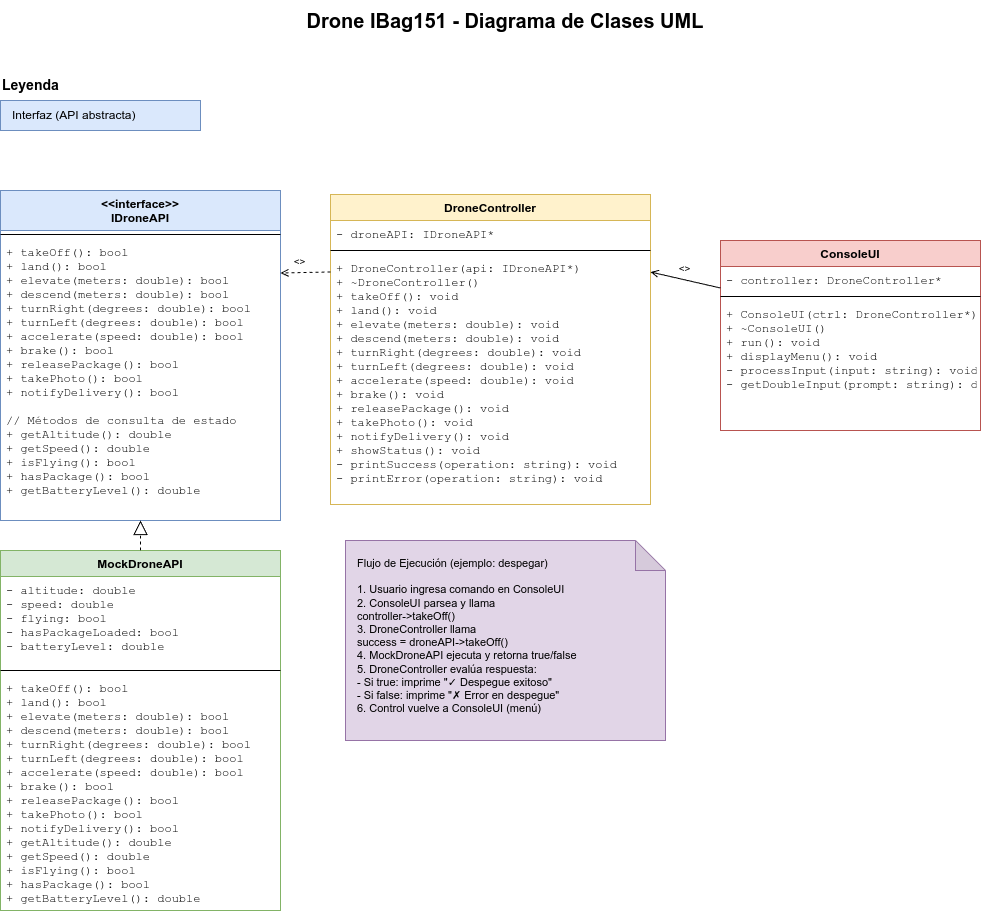

The diagram above was exported from draw.io. Its source (the exported page's mxGraphModel, read from the mxfile embedded in the PNG):
<mxGraphModel dx="1047" dy="715" grid="1" gridSize="10" guides="1" tooltips="1" connect="1" arrows="1" fold="1" page="1" pageScale="1" pageWidth="1169" pageHeight="827" math="0" shadow="0">
  <root>
    <mxCell id="0" />
    <mxCell id="1" parent="0" />
    <mxCell id="title" value="Drone IBag151 - Diagrama de Clases UML" style="text;html=1;strokeColor=none;fillColor=none;align=center;verticalAlign=middle;whiteSpace=wrap;rounded=0;fontSize=20;fontStyle=1" parent="1" vertex="1">
      <mxGeometry x="350" y="30" width="470" height="40" as="geometry" />
    </mxCell>
    <mxCell id="IDroneAPI" value="&lt;&lt;interface&gt;&gt;&#10;IDroneAPI" style="swimlane;fontStyle=1;align=center;verticalAlign=top;childLayout=stackLayout;horizontal=1;startSize=40;horizontalStack=0;resizeParent=1;resizeParentMax=0;resizeLast=0;collapsible=1;marginBottom=0;fillColor=#dae8fc;strokeColor=#6c8ebf;" parent="1" vertex="1">
      <mxGeometry x="80" y="220" width="280" height="330" as="geometry" />
    </mxCell>
    <mxCell id="IDroneAPI-divider" value="" style="line;strokeWidth=1;fillColor=none;align=left;verticalAlign=middle;spacingTop=-1;spacingLeft=3;spacingRight=3;rotatable=0;labelPosition=right;points=[];portConstraint=eastwest;" parent="IDroneAPI" vertex="1">
      <mxGeometry y="40" width="280" height="8" as="geometry" />
    </mxCell>
    <mxCell id="IDroneAPI-methods" value="+ takeOff(): bool&#10;+ land(): bool&#10;+ elevate(meters: double): bool&#10;+ descend(meters: double): bool&#10;+ turnRight(degrees: double): bool&#10;+ turnLeft(degrees: double): bool&#10;+ accelerate(speed: double): bool&#10;+ brake(): bool&#10;+ releasePackage(): bool&#10;+ takePhoto(): bool&#10;+ notifyDelivery(): bool&#10;&#10;// Métodos de consulta de estado&#10;+ getAltitude(): double&#10;+ getSpeed(): double&#10;+ isFlying(): bool&#10;+ hasPackage(): bool&#10;+ getBatteryLevel(): double" style="text;strokeColor=none;fillColor=none;align=left;verticalAlign=top;spacingLeft=4;spacingRight=4;overflow=hidden;rotatable=0;points=[[0,0.5],[1,0.5]];portConstraint=eastwest;fontFamily=Courier New;" parent="IDroneAPI" vertex="1">
      <mxGeometry y="48" width="280" height="282" as="geometry" />
    </mxCell>
    <mxCell id="MockDroneAPI" value="MockDroneAPI" style="swimlane;fontStyle=1;align=center;verticalAlign=top;childLayout=stackLayout;horizontal=1;startSize=26;horizontalStack=0;resizeParent=1;resizeParentMax=0;resizeLast=0;collapsible=1;marginBottom=0;fillColor=#d5e8d4;strokeColor=#82b366;" parent="1" vertex="1">
      <mxGeometry x="80" y="580" width="280" height="360" as="geometry" />
    </mxCell>
    <mxCell id="MockDroneAPI-attrs" value="- altitude: double&#10;- speed: double&#10;- flying: bool&#10;- hasPackageLoaded: bool&#10;- batteryLevel: double" style="text;strokeColor=none;fillColor=none;align=left;verticalAlign=top;spacingLeft=4;spacingRight=4;overflow=hidden;rotatable=0;points=[[0,0.5],[1,0.5]];portConstraint=eastwest;fontFamily=Courier New;" vertex="1" parent="MockDroneAPI">
      <mxGeometry y="26" width="280" height="90" as="geometry" />
    </mxCell>
    <mxCell id="MockDroneAPI-divider" value="" style="line;strokeWidth=1;fillColor=none;align=left;verticalAlign=middle;spacingTop=-1;spacingLeft=3;spacingRight=3;rotatable=0;labelPosition=right;points=[];portConstraint=eastwest;" parent="MockDroneAPI" vertex="1">
      <mxGeometry y="116" width="280" height="8" as="geometry" />
    </mxCell>
    <mxCell id="MockDroneAPI-methods" value="+ takeOff(): bool&#10;+ land(): bool&#10;+ elevate(meters: double): bool&#10;+ descend(meters: double): bool&#10;+ turnRight(degrees: double): bool&#10;+ turnLeft(degrees: double): bool&#10;+ accelerate(speed: double): bool&#10;+ brake(): bool&#10;+ releasePackage(): bool&#10;+ takePhoto(): bool&#10;+ notifyDelivery(): bool&#10;+ getAltitude(): double&#10;+ getSpeed(): double&#10;+ isFlying(): bool&#10;+ hasPackage(): bool&#10;+ getBatteryLevel(): double" style="text;strokeColor=none;fillColor=none;align=left;verticalAlign=top;spacingLeft=4;spacingRight=4;overflow=hidden;rotatable=0;points=[[0,0.5],[1,0.5]];portConstraint=eastwest;fontFamily=Courier New;" parent="MockDroneAPI" vertex="1">
      <mxGeometry y="124" width="280" height="236" as="geometry" />
    </mxCell>
    <mxCell id="impl-mock" value="" style="endArrow=block;dashed=1;endFill=0;endSize=12;html=1;rounded=0;exitX=0.5;exitY=0;exitDx=0;exitDy=0;entryX=0.5;entryY=1;entryDx=0;entryDy=0;" parent="1" source="MockDroneAPI" target="IDroneAPI" edge="1">
      <mxGeometry width="160" relative="1" as="geometry">
        <mxPoint x="220" y="650" as="sourcePoint" />
        <mxPoint x="220" y="620" as="targetPoint" />
      </mxGeometry>
    </mxCell>
    <mxCell id="DroneController" value="DroneController" style="swimlane;fontStyle=1;align=center;verticalAlign=top;childLayout=stackLayout;horizontal=1;startSize=26;horizontalStack=0;resizeParent=1;resizeParentMax=0;resizeLast=0;collapsible=1;marginBottom=0;fillColor=#fff2cc;strokeColor=#d6b656;" parent="1" vertex="1">
      <mxGeometry x="410" y="224" width="320" height="310" as="geometry" />
    </mxCell>
    <mxCell id="DroneController-attributes" value="- droneAPI: IDroneAPI*" style="text;strokeColor=none;fillColor=none;align=left;verticalAlign=top;spacingLeft=4;spacingRight=4;overflow=hidden;rotatable=0;points=[[0,0.5],[1,0.5]];portConstraint=eastwest;fontFamily=Courier New;" parent="DroneController" vertex="1">
      <mxGeometry y="26" width="320" height="26" as="geometry" />
    </mxCell>
    <mxCell id="DroneController-divider" value="" style="line;strokeWidth=1;fillColor=none;align=left;verticalAlign=middle;spacingTop=-1;spacingLeft=3;spacingRight=3;rotatable=0;labelPosition=right;points=[];portConstraint=eastwest;" parent="DroneController" vertex="1">
      <mxGeometry y="52" width="320" height="8" as="geometry" />
    </mxCell>
    <mxCell id="DroneController-methods" value="+ DroneController(api: IDroneAPI*)&#10;+ ~DroneController()&#10;+ takeOff(): void&#10;+ land(): void&#10;+ elevate(meters: double): void&#10;+ descend(meters: double): void&#10;+ turnRight(degrees: double): void&#10;+ turnLeft(degrees: double): void&#10;+ accelerate(speed: double): void&#10;+ brake(): void&#10;+ releasePackage(): void&#10;+ takePhoto(): void&#10;+ notifyDelivery(): void&#10;+ showStatus(): void&#10;- printSuccess(operation: string): void&#10;- printError(operation: string): void" style="text;strokeColor=none;fillColor=none;align=left;verticalAlign=top;spacingLeft=4;spacingRight=4;overflow=hidden;rotatable=0;points=[[0,0.5],[1,0.5]];portConstraint=eastwest;fontFamily=Courier New;" parent="DroneController" vertex="1">
      <mxGeometry y="60" width="320" height="250" as="geometry" />
    </mxCell>
    <mxCell id="dep-controller-api" value="" style="endArrow=open;endFill=0;dashed=1;html=1;rounded=0;exitX=0;exitY=0.25;exitDx=0;exitDy=0;entryX=1;entryY=0.25;entryDx=0;entryDy=0;" parent="1" source="DroneController" target="IDroneAPI" edge="1">
      <mxGeometry width="50" height="50" relative="1" as="geometry">
        <mxPoint x="460" y="400" as="sourcePoint" />
        <mxPoint x="370" y="400" as="targetPoint" />
      </mxGeometry>
    </mxCell>
    <mxCell id="dep-label" value="&lt;&lt;uses&gt;&gt;" style="edgeLabel;html=1;align=center;verticalAlign=middle;resizable=0;points=[];fontSize=10;" parent="dep-controller-api" vertex="1" connectable="0">
      <mxGeometry x="0.05" y="-1" relative="1" as="geometry">
        <mxPoint x="-5" y="-11" as="offset" />
      </mxGeometry>
    </mxCell>
    <mxCell id="ConsoleUI" value="ConsoleUI" style="swimlane;fontStyle=1;align=center;verticalAlign=top;childLayout=stackLayout;horizontal=1;startSize=26;horizontalStack=0;resizeParent=1;resizeParentMax=0;resizeLast=0;collapsible=1;marginBottom=0;fillColor=#f8cecc;strokeColor=#b85450;" parent="1" vertex="1">
      <mxGeometry x="800" y="270" width="260" height="190" as="geometry" />
    </mxCell>
    <mxCell id="ConsoleUI-attributes" value="- controller: DroneController*" style="text;strokeColor=none;fillColor=none;align=left;verticalAlign=top;spacingLeft=4;spacingRight=4;overflow=hidden;rotatable=0;points=[[0,0.5],[1,0.5]];portConstraint=eastwest;fontFamily=Courier New;" parent="ConsoleUI" vertex="1">
      <mxGeometry y="26" width="260" height="26" as="geometry" />
    </mxCell>
    <mxCell id="ConsoleUI-divider" value="" style="line;strokeWidth=1;fillColor=none;align=left;verticalAlign=middle;spacingTop=-1;spacingLeft=3;spacingRight=3;rotatable=0;labelPosition=right;points=[];portConstraint=eastwest;" parent="ConsoleUI" vertex="1">
      <mxGeometry y="52" width="260" height="8" as="geometry" />
    </mxCell>
    <mxCell id="ConsoleUI-methods" value="+ ConsoleUI(ctrl: DroneController*)&#10;+ ~ConsoleUI()&#10;+ run(): void&#10;+ displayMenu(): void&#10;- processInput(input: string): void&#10;- getDoubleInput(prompt: string): double" style="text;strokeColor=none;fillColor=none;align=left;verticalAlign=top;spacingLeft=4;spacingRight=4;overflow=hidden;rotatable=0;points=[[0,0.5],[1,0.5]];portConstraint=eastwest;fontFamily=Courier New;" parent="ConsoleUI" vertex="1">
      <mxGeometry y="60" width="260" height="130" as="geometry" />
    </mxCell>
    <mxCell id="assoc-ui-controller" value="" style="endArrow=open;endFill=0;html=1;rounded=0;exitX=0;exitY=0.25;exitDx=0;exitDy=0;entryX=1;entryY=0.25;entryDx=0;entryDy=0;" parent="1" source="ConsoleUI" target="DroneController" edge="1">
      <mxGeometry width="50" height="50" relative="1" as="geometry">
        <mxPoint x="870" y="350" as="sourcePoint" />
        <mxPoint x="810" y="350" as="targetPoint" />
      </mxGeometry>
    </mxCell>
    <mxCell id="assoc-label" value="&lt;&lt;uses&gt;&gt;" style="edgeLabel;html=1;align=center;verticalAlign=middle;resizable=0;points=[];fontSize=10;" parent="assoc-ui-controller" vertex="1" connectable="0">
      <mxGeometry x="0.05" y="-1" relative="1" as="geometry">
        <mxPoint y="-11" as="offset" />
      </mxGeometry>
    </mxCell>
    <mxCell id="legend-title" value="Leyenda" style="text;html=1;strokeColor=none;fillColor=none;align=left;verticalAlign=middle;whiteSpace=wrap;rounded=0;fontSize=14;fontStyle=1" parent="1" vertex="1">
      <mxGeometry x="80" y="100" width="100" height="30" as="geometry" />
    </mxCell>
    <mxCell id="legend-interface" value="Interfaz (API abstracta)" style="rounded=0;whiteSpace=wrap;html=1;fillColor=#dae8fc;strokeColor=#6c8ebf;align=left;spacingLeft=10;" parent="1" vertex="1">
      <mxGeometry x="80" y="130" width="200" height="30" as="geometry" />
    </mxCell>
    <mxCell id="flow-note" value="Flujo de Ejecución (ejemplo: despegar)&#10;&#10;1. Usuario ingresa comando en ConsoleUI&#10;2. ConsoleUI parsea y llama&#10;   controller-&gt;takeOff()&#10;3. DroneController llama&#10;   success = droneAPI-&gt;takeOff()&#10;4. MockDroneAPI ejecuta y retorna true/false&#10;5. DroneController evalúa respuesta:&#10;   - Si true: imprime &quot;✓ Despegue exitoso&quot;&#10;   - Si false: imprime &quot;✗ Error en despegue&quot;&#10;6. Control vuelve a ConsoleUI (menú)" style="shape=note;whiteSpace=wrap;html=1;backgroundOutline=1;darkOpacity=0.05;fillColor=#e1d5e7;strokeColor=#9673a6;align=left;verticalAlign=top;spacingLeft=10;spacingTop=10;fontSize=11;" parent="1" vertex="1">
      <mxGeometry x="425" y="570" width="320" height="200" as="geometry" />
    </mxCell>
  </root>
</mxGraphModel>